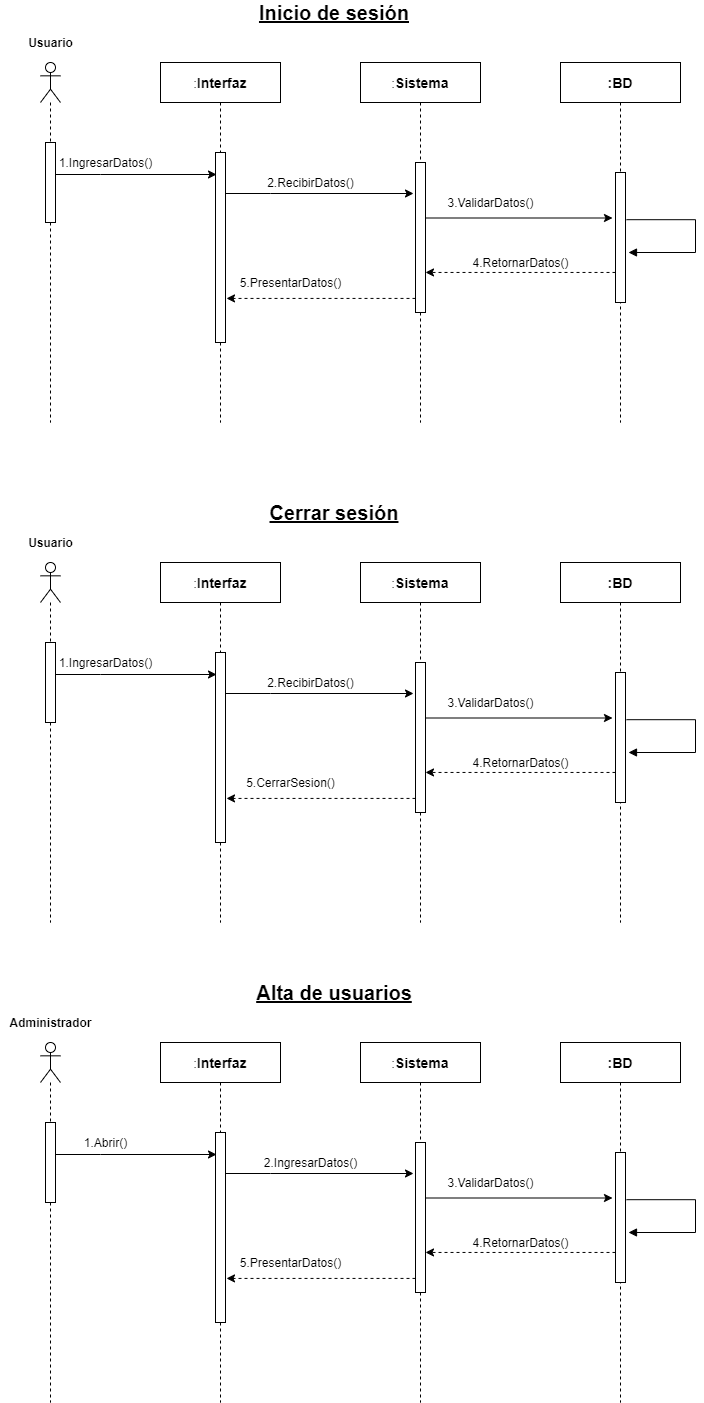

The diagram above was exported from draw.io. Its source (the exported page's mxGraphModel, read from the mxfile embedded in the PNG):
<mxGraphModel dx="842" dy="610" grid="1" gridSize="10" guides="1" tooltips="1" connect="1" arrows="1" fold="1" page="1" pageScale="1" pageWidth="827" pageHeight="1169" math="0" shadow="0">
  <root>
    <mxCell id="0" />
    <mxCell id="1" parent="0" />
    <mxCell id="2" value="&lt;b&gt;&lt;font style=&quot;font-size: 20px&quot;&gt;&lt;u&gt;Inicio de sesión&lt;/u&gt;&lt;/font&gt;&lt;/b&gt;" style="text;html=1;strokeColor=none;fillColor=none;align=center;verticalAlign=middle;whiteSpace=wrap;rounded=0;" vertex="1" parent="1">
      <mxGeometry x="314" y="20" width="200" height="20" as="geometry" />
    </mxCell>
    <mxCell id="9" value="" style="shape=umlLifeline;participant=umlActor;perimeter=lifelinePerimeter;whiteSpace=wrap;html=1;container=1;collapsible=0;recursiveResize=0;verticalAlign=top;spacingTop=36;outlineConnect=0;" vertex="1" parent="1">
      <mxGeometry x="120" y="80" width="20" height="360" as="geometry" />
    </mxCell>
    <mxCell id="13" value="" style="html=1;points=[];perimeter=orthogonalPerimeter;" vertex="1" parent="9">
      <mxGeometry x="5" y="80" width="10" height="80" as="geometry" />
    </mxCell>
    <mxCell id="10" value=":&lt;b&gt;&lt;font style=&quot;font-size: 14px&quot;&gt;Interfaz&lt;/font&gt;&lt;/b&gt;" style="shape=umlLifeline;perimeter=lifelinePerimeter;whiteSpace=wrap;html=1;container=1;collapsible=0;recursiveResize=0;outlineConnect=0;" vertex="1" parent="1">
      <mxGeometry x="240" y="80" width="120" height="360" as="geometry" />
    </mxCell>
    <mxCell id="14" value="" style="html=1;points=[];perimeter=orthogonalPerimeter;" vertex="1" parent="10">
      <mxGeometry x="55" y="90" width="10" height="190" as="geometry" />
    </mxCell>
    <mxCell id="11" value="&lt;b&gt;&lt;font style=&quot;font-size: 14px&quot;&gt;:BD&lt;/font&gt;&lt;/b&gt;" style="shape=umlLifeline;perimeter=lifelinePerimeter;whiteSpace=wrap;html=1;container=1;collapsible=0;recursiveResize=0;outlineConnect=0;" vertex="1" parent="1">
      <mxGeometry x="640" y="80" width="120" height="360" as="geometry" />
    </mxCell>
    <mxCell id="16" value="" style="html=1;points=[];perimeter=orthogonalPerimeter;" vertex="1" parent="11">
      <mxGeometry x="55" y="110" width="10" height="130" as="geometry" />
    </mxCell>
    <mxCell id="30" value="" style="edgeStyle=orthogonalEdgeStyle;html=1;align=left;spacingLeft=2;endArrow=block;rounded=0;exitX=1.1;exitY=0.363;exitDx=0;exitDy=0;exitPerimeter=0;" edge="1" parent="11" source="16">
      <mxGeometry relative="1" as="geometry">
        <mxPoint x="110" y="160" as="sourcePoint" />
        <Array as="points">
          <mxPoint x="135" y="157" />
          <mxPoint x="135" y="190" />
          <mxPoint x="68" y="190" />
        </Array>
        <mxPoint x="68" y="190" as="targetPoint" />
      </mxGeometry>
    </mxCell>
    <mxCell id="12" value=":&lt;font style=&quot;font-size: 14px&quot;&gt;&lt;b&gt;Sistema&lt;/b&gt;&lt;/font&gt;" style="shape=umlLifeline;perimeter=lifelinePerimeter;whiteSpace=wrap;html=1;container=1;collapsible=0;recursiveResize=0;outlineConnect=0;" vertex="1" parent="1">
      <mxGeometry x="440" y="80" width="120" height="360" as="geometry" />
    </mxCell>
    <mxCell id="15" value="" style="html=1;points=[];perimeter=orthogonalPerimeter;" vertex="1" parent="12">
      <mxGeometry x="55" y="100" width="10" height="150" as="geometry" />
    </mxCell>
    <mxCell id="19" value="1.IngresarDatos()" style="text;html=1;align=center;verticalAlign=middle;resizable=0;points=[];autosize=1;" vertex="1" parent="1">
      <mxGeometry x="130" y="170" width="110" height="20" as="geometry" />
    </mxCell>
    <mxCell id="22" style="edgeStyle=orthogonalEdgeStyle;rounded=0;orthogonalLoop=1;jettySize=auto;html=1;" edge="1" parent="1" source="13">
      <mxGeometry relative="1" as="geometry">
        <mxPoint x="296" y="192" as="targetPoint" />
        <Array as="points">
          <mxPoint x="180" y="192" />
          <mxPoint x="180" y="192" />
        </Array>
      </mxGeometry>
    </mxCell>
    <mxCell id="24" style="edgeStyle=orthogonalEdgeStyle;rounded=0;orthogonalLoop=1;jettySize=auto;html=1;" edge="1" parent="1" source="14">
      <mxGeometry relative="1" as="geometry">
        <mxPoint x="493" y="211" as="targetPoint" />
        <Array as="points">
          <mxPoint x="350" y="211" />
          <mxPoint x="350" y="211" />
        </Array>
      </mxGeometry>
    </mxCell>
    <mxCell id="25" value="2.RecibirDatos()" style="text;html=1;align=center;verticalAlign=middle;resizable=0;points=[];autosize=1;" vertex="1" parent="1">
      <mxGeometry x="340" y="190" width="100" height="20" as="geometry" />
    </mxCell>
    <mxCell id="26" style="rounded=0;orthogonalLoop=1;jettySize=auto;html=1;entryX=-0.3;entryY=0.35;entryDx=0;entryDy=0;entryPerimeter=0;" edge="1" parent="1" source="15" target="16">
      <mxGeometry relative="1" as="geometry" />
    </mxCell>
    <mxCell id="27" value="3.ValidarDatos()" style="text;html=1;align=center;verticalAlign=middle;resizable=0;points=[];autosize=1;" vertex="1" parent="1">
      <mxGeometry x="520" y="210" width="100" height="20" as="geometry" />
    </mxCell>
    <mxCell id="33" style="edgeStyle=none;rounded=0;orthogonalLoop=1;jettySize=auto;html=1;entryX=1;entryY=0.733;entryDx=0;entryDy=0;entryPerimeter=0;dashed=1;" edge="1" parent="1" source="16" target="15">
      <mxGeometry relative="1" as="geometry" />
    </mxCell>
    <mxCell id="34" value="4.RetornarDatos()" style="text;html=1;align=center;verticalAlign=middle;resizable=0;points=[];autosize=1;" vertex="1" parent="1">
      <mxGeometry x="545" y="270" width="110" height="20" as="geometry" />
    </mxCell>
    <mxCell id="35" style="edgeStyle=none;rounded=0;orthogonalLoop=1;jettySize=auto;html=1;entryX=1.1;entryY=0.768;entryDx=0;entryDy=0;entryPerimeter=0;dashed=1;" edge="1" parent="1" source="15" target="14">
      <mxGeometry relative="1" as="geometry" />
    </mxCell>
    <mxCell id="36" value="5.PresentarDatos()" style="text;html=1;align=center;verticalAlign=middle;resizable=0;points=[];autosize=1;" vertex="1" parent="1">
      <mxGeometry x="310" y="290" width="120" height="20" as="geometry" />
    </mxCell>
    <mxCell id="37" value="&lt;b&gt;Usuario&lt;/b&gt;" style="text;html=1;align=center;verticalAlign=middle;resizable=0;points=[];autosize=1;" vertex="1" parent="1">
      <mxGeometry x="100" y="50" width="60" height="20" as="geometry" />
    </mxCell>
    <mxCell id="38" value="&lt;b&gt;&lt;font style=&quot;font-size: 20px&quot;&gt;&lt;u&gt;Cerrar sesión&lt;/u&gt;&lt;/font&gt;&lt;/b&gt;" style="text;html=1;strokeColor=none;fillColor=none;align=center;verticalAlign=middle;whiteSpace=wrap;rounded=0;" vertex="1" parent="1">
      <mxGeometry x="314" y="520" width="200" height="20" as="geometry" />
    </mxCell>
    <mxCell id="39" value="" style="shape=umlLifeline;participant=umlActor;perimeter=lifelinePerimeter;whiteSpace=wrap;html=1;container=1;collapsible=0;recursiveResize=0;verticalAlign=top;spacingTop=36;outlineConnect=0;" vertex="1" parent="1">
      <mxGeometry x="120" y="580" width="20" height="360" as="geometry" />
    </mxCell>
    <mxCell id="40" value="" style="html=1;points=[];perimeter=orthogonalPerimeter;" vertex="1" parent="39">
      <mxGeometry x="5" y="80" width="10" height="80" as="geometry" />
    </mxCell>
    <mxCell id="41" value=":&lt;b&gt;&lt;font style=&quot;font-size: 14px&quot;&gt;Interfaz&lt;/font&gt;&lt;/b&gt;" style="shape=umlLifeline;perimeter=lifelinePerimeter;whiteSpace=wrap;html=1;container=1;collapsible=0;recursiveResize=0;outlineConnect=0;" vertex="1" parent="1">
      <mxGeometry x="240" y="580" width="120" height="360" as="geometry" />
    </mxCell>
    <mxCell id="42" value="" style="html=1;points=[];perimeter=orthogonalPerimeter;" vertex="1" parent="41">
      <mxGeometry x="55" y="90" width="10" height="190" as="geometry" />
    </mxCell>
    <mxCell id="43" value="&lt;b&gt;&lt;font style=&quot;font-size: 14px&quot;&gt;:BD&lt;/font&gt;&lt;/b&gt;" style="shape=umlLifeline;perimeter=lifelinePerimeter;whiteSpace=wrap;html=1;container=1;collapsible=0;recursiveResize=0;outlineConnect=0;" vertex="1" parent="1">
      <mxGeometry x="640" y="580" width="120" height="360" as="geometry" />
    </mxCell>
    <mxCell id="44" value="" style="html=1;points=[];perimeter=orthogonalPerimeter;" vertex="1" parent="43">
      <mxGeometry x="55" y="110" width="10" height="130" as="geometry" />
    </mxCell>
    <mxCell id="45" value="" style="edgeStyle=orthogonalEdgeStyle;html=1;align=left;spacingLeft=2;endArrow=block;rounded=0;exitX=1.1;exitY=0.363;exitDx=0;exitDy=0;exitPerimeter=0;" edge="1" parent="43" source="44">
      <mxGeometry relative="1" as="geometry">
        <mxPoint x="110" y="160" as="sourcePoint" />
        <Array as="points">
          <mxPoint x="135" y="157" />
          <mxPoint x="135" y="190" />
          <mxPoint x="68" y="190" />
        </Array>
        <mxPoint x="68" y="190" as="targetPoint" />
      </mxGeometry>
    </mxCell>
    <mxCell id="46" value=":&lt;font style=&quot;font-size: 14px&quot;&gt;&lt;b&gt;Sistema&lt;/b&gt;&lt;/font&gt;" style="shape=umlLifeline;perimeter=lifelinePerimeter;whiteSpace=wrap;html=1;container=1;collapsible=0;recursiveResize=0;outlineConnect=0;" vertex="1" parent="1">
      <mxGeometry x="440" y="580" width="120" height="360" as="geometry" />
    </mxCell>
    <mxCell id="47" value="" style="html=1;points=[];perimeter=orthogonalPerimeter;" vertex="1" parent="46">
      <mxGeometry x="55" y="100" width="10" height="150" as="geometry" />
    </mxCell>
    <mxCell id="48" value="1.IngresarDatos()" style="text;html=1;align=center;verticalAlign=middle;resizable=0;points=[];autosize=1;" vertex="1" parent="1">
      <mxGeometry x="130" y="670" width="110" height="20" as="geometry" />
    </mxCell>
    <mxCell id="49" style="edgeStyle=orthogonalEdgeStyle;rounded=0;orthogonalLoop=1;jettySize=auto;html=1;" edge="1" source="40" parent="1">
      <mxGeometry relative="1" as="geometry">
        <mxPoint x="296" y="692" as="targetPoint" />
        <Array as="points">
          <mxPoint x="180" y="692" />
          <mxPoint x="180" y="692" />
        </Array>
      </mxGeometry>
    </mxCell>
    <mxCell id="50" style="edgeStyle=orthogonalEdgeStyle;rounded=0;orthogonalLoop=1;jettySize=auto;html=1;" edge="1" source="42" parent="1">
      <mxGeometry relative="1" as="geometry">
        <mxPoint x="493" y="711" as="targetPoint" />
        <Array as="points">
          <mxPoint x="350" y="711" />
          <mxPoint x="350" y="711" />
        </Array>
      </mxGeometry>
    </mxCell>
    <mxCell id="51" value="2.RecibirDatos()" style="text;html=1;align=center;verticalAlign=middle;resizable=0;points=[];autosize=1;" vertex="1" parent="1">
      <mxGeometry x="340" y="690" width="100" height="20" as="geometry" />
    </mxCell>
    <mxCell id="52" style="rounded=0;orthogonalLoop=1;jettySize=auto;html=1;entryX=-0.3;entryY=0.35;entryDx=0;entryDy=0;entryPerimeter=0;" edge="1" source="47" target="44" parent="1">
      <mxGeometry relative="1" as="geometry" />
    </mxCell>
    <mxCell id="53" value="3.ValidarDatos()" style="text;html=1;align=center;verticalAlign=middle;resizable=0;points=[];autosize=1;" vertex="1" parent="1">
      <mxGeometry x="520" y="710" width="100" height="20" as="geometry" />
    </mxCell>
    <mxCell id="54" style="edgeStyle=none;rounded=0;orthogonalLoop=1;jettySize=auto;html=1;entryX=1;entryY=0.733;entryDx=0;entryDy=0;entryPerimeter=0;dashed=1;" edge="1" source="44" target="47" parent="1">
      <mxGeometry relative="1" as="geometry" />
    </mxCell>
    <mxCell id="55" value="4.RetornarDatos()" style="text;html=1;align=center;verticalAlign=middle;resizable=0;points=[];autosize=1;" vertex="1" parent="1">
      <mxGeometry x="545" y="770" width="110" height="20" as="geometry" />
    </mxCell>
    <mxCell id="56" style="edgeStyle=none;rounded=0;orthogonalLoop=1;jettySize=auto;html=1;entryX=1.1;entryY=0.768;entryDx=0;entryDy=0;entryPerimeter=0;dashed=1;" edge="1" source="47" target="42" parent="1">
      <mxGeometry relative="1" as="geometry" />
    </mxCell>
    <mxCell id="57" value="5.CerrarSesion()" style="text;html=1;align=center;verticalAlign=middle;resizable=0;points=[];autosize=1;" vertex="1" parent="1">
      <mxGeometry x="320" y="790" width="100" height="20" as="geometry" />
    </mxCell>
    <mxCell id="58" value="&lt;b&gt;Usuario&lt;/b&gt;" style="text;html=1;align=center;verticalAlign=middle;resizable=0;points=[];autosize=1;" vertex="1" parent="1">
      <mxGeometry x="100" y="550" width="60" height="20" as="geometry" />
    </mxCell>
    <mxCell id="59" value="&lt;b&gt;&lt;font style=&quot;font-size: 20px&quot;&gt;&lt;u&gt;Alta de usuarios&lt;/u&gt;&lt;/font&gt;&lt;/b&gt;" style="text;html=1;strokeColor=none;fillColor=none;align=center;verticalAlign=middle;whiteSpace=wrap;rounded=0;" vertex="1" parent="1">
      <mxGeometry x="314" y="1000" width="200" height="20" as="geometry" />
    </mxCell>
    <mxCell id="60" value="" style="shape=umlLifeline;participant=umlActor;perimeter=lifelinePerimeter;whiteSpace=wrap;html=1;container=1;collapsible=0;recursiveResize=0;verticalAlign=top;spacingTop=36;outlineConnect=0;" vertex="1" parent="1">
      <mxGeometry x="120" y="1060" width="20" height="360" as="geometry" />
    </mxCell>
    <mxCell id="61" value="" style="html=1;points=[];perimeter=orthogonalPerimeter;" vertex="1" parent="60">
      <mxGeometry x="5" y="80" width="10" height="80" as="geometry" />
    </mxCell>
    <mxCell id="62" value=":&lt;b&gt;&lt;font style=&quot;font-size: 14px&quot;&gt;Interfaz&lt;/font&gt;&lt;/b&gt;" style="shape=umlLifeline;perimeter=lifelinePerimeter;whiteSpace=wrap;html=1;container=1;collapsible=0;recursiveResize=0;outlineConnect=0;" vertex="1" parent="1">
      <mxGeometry x="240" y="1060" width="120" height="360" as="geometry" />
    </mxCell>
    <mxCell id="63" value="" style="html=1;points=[];perimeter=orthogonalPerimeter;" vertex="1" parent="62">
      <mxGeometry x="55" y="90" width="10" height="190" as="geometry" />
    </mxCell>
    <mxCell id="64" value="&lt;b&gt;&lt;font style=&quot;font-size: 14px&quot;&gt;:BD&lt;/font&gt;&lt;/b&gt;" style="shape=umlLifeline;perimeter=lifelinePerimeter;whiteSpace=wrap;html=1;container=1;collapsible=0;recursiveResize=0;outlineConnect=0;" vertex="1" parent="1">
      <mxGeometry x="640" y="1060" width="120" height="360" as="geometry" />
    </mxCell>
    <mxCell id="65" value="" style="html=1;points=[];perimeter=orthogonalPerimeter;" vertex="1" parent="64">
      <mxGeometry x="55" y="110" width="10" height="130" as="geometry" />
    </mxCell>
    <mxCell id="66" value="" style="edgeStyle=orthogonalEdgeStyle;html=1;align=left;spacingLeft=2;endArrow=block;rounded=0;exitX=1.1;exitY=0.363;exitDx=0;exitDy=0;exitPerimeter=0;" edge="1" parent="64" source="65">
      <mxGeometry relative="1" as="geometry">
        <mxPoint x="110" y="160" as="sourcePoint" />
        <Array as="points">
          <mxPoint x="135" y="157" />
          <mxPoint x="135" y="190" />
          <mxPoint x="68" y="190" />
        </Array>
        <mxPoint x="68" y="190" as="targetPoint" />
      </mxGeometry>
    </mxCell>
    <mxCell id="67" value=":&lt;font style=&quot;font-size: 14px&quot;&gt;&lt;b&gt;Sistema&lt;/b&gt;&lt;/font&gt;" style="shape=umlLifeline;perimeter=lifelinePerimeter;whiteSpace=wrap;html=1;container=1;collapsible=0;recursiveResize=0;outlineConnect=0;" vertex="1" parent="1">
      <mxGeometry x="440" y="1060" width="120" height="360" as="geometry" />
    </mxCell>
    <mxCell id="68" value="" style="html=1;points=[];perimeter=orthogonalPerimeter;" vertex="1" parent="67">
      <mxGeometry x="55" y="100" width="10" height="150" as="geometry" />
    </mxCell>
    <mxCell id="69" value="1.Abrir()" style="text;html=1;align=center;verticalAlign=middle;resizable=0;points=[];autosize=1;" vertex="1" parent="1">
      <mxGeometry x="155" y="1150" width="60" height="20" as="geometry" />
    </mxCell>
    <mxCell id="70" style="edgeStyle=orthogonalEdgeStyle;rounded=0;orthogonalLoop=1;jettySize=auto;html=1;" edge="1" source="61" parent="1">
      <mxGeometry relative="1" as="geometry">
        <mxPoint x="296" y="1172" as="targetPoint" />
        <Array as="points">
          <mxPoint x="180" y="1172" />
          <mxPoint x="180" y="1172" />
        </Array>
      </mxGeometry>
    </mxCell>
    <mxCell id="71" style="edgeStyle=orthogonalEdgeStyle;rounded=0;orthogonalLoop=1;jettySize=auto;html=1;" edge="1" source="63" parent="1">
      <mxGeometry relative="1" as="geometry">
        <mxPoint x="493" y="1191" as="targetPoint" />
        <Array as="points">
          <mxPoint x="350" y="1191" />
          <mxPoint x="350" y="1191" />
        </Array>
      </mxGeometry>
    </mxCell>
    <mxCell id="72" value="2.IngresarDatos()" style="text;html=1;align=center;verticalAlign=middle;resizable=0;points=[];autosize=1;" vertex="1" parent="1">
      <mxGeometry x="335" y="1170" width="110" height="20" as="geometry" />
    </mxCell>
    <mxCell id="73" style="rounded=0;orthogonalLoop=1;jettySize=auto;html=1;entryX=-0.3;entryY=0.35;entryDx=0;entryDy=0;entryPerimeter=0;" edge="1" source="68" target="65" parent="1">
      <mxGeometry relative="1" as="geometry" />
    </mxCell>
    <mxCell id="74" value="3.ValidarDatos()" style="text;html=1;align=center;verticalAlign=middle;resizable=0;points=[];autosize=1;" vertex="1" parent="1">
      <mxGeometry x="520" y="1190" width="100" height="20" as="geometry" />
    </mxCell>
    <mxCell id="75" style="edgeStyle=none;rounded=0;orthogonalLoop=1;jettySize=auto;html=1;entryX=1;entryY=0.733;entryDx=0;entryDy=0;entryPerimeter=0;dashed=1;" edge="1" source="65" target="68" parent="1">
      <mxGeometry relative="1" as="geometry" />
    </mxCell>
    <mxCell id="76" value="4.RetornarDatos()" style="text;html=1;align=center;verticalAlign=middle;resizable=0;points=[];autosize=1;" vertex="1" parent="1">
      <mxGeometry x="545" y="1250" width="110" height="20" as="geometry" />
    </mxCell>
    <mxCell id="77" style="edgeStyle=none;rounded=0;orthogonalLoop=1;jettySize=auto;html=1;entryX=1.1;entryY=0.768;entryDx=0;entryDy=0;entryPerimeter=0;dashed=1;" edge="1" source="68" target="63" parent="1">
      <mxGeometry relative="1" as="geometry" />
    </mxCell>
    <mxCell id="78" value="5.PresentarDatos()" style="text;html=1;align=center;verticalAlign=middle;resizable=0;points=[];autosize=1;" vertex="1" parent="1">
      <mxGeometry x="310" y="1270" width="120" height="20" as="geometry" />
    </mxCell>
    <mxCell id="79" value="&lt;b&gt;Administrador&lt;/b&gt;" style="text;html=1;align=center;verticalAlign=middle;resizable=0;points=[];autosize=1;" vertex="1" parent="1">
      <mxGeometry x="80" y="1030" width="100" height="20" as="geometry" />
    </mxCell>
  </root>
</mxGraphModel>